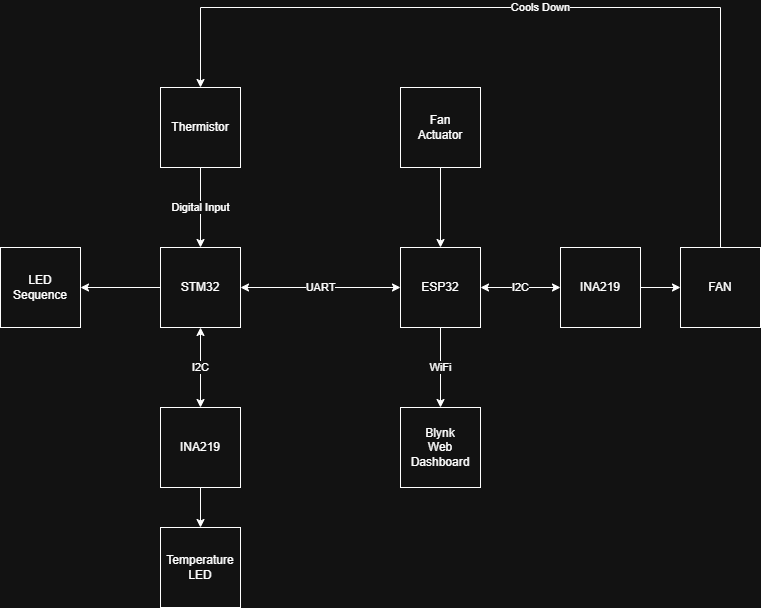

The diagram above was exported from draw.io. Its source (the exported page's mxGraphModel, read from the mxfile embedded in the PNG):
<mxGraphModel dx="1410" dy="1675" grid="1" gridSize="10" guides="1" tooltips="1" connect="1" arrows="1" fold="1" page="1" pageScale="1" pageWidth="1100" pageHeight="850" math="0" shadow="0">
  <root>
    <mxCell id="0" />
    <mxCell id="1" parent="0" />
    <mxCell id="MulA2NDIPRpB9DPwsBJ4-1" value="STM32" style="whiteSpace=wrap;html=1;aspect=fixed;" parent="1" vertex="1">
      <mxGeometry x="480" y="200" width="80" height="80" as="geometry" />
    </mxCell>
    <mxCell id="MulA2NDIPRpB9DPwsBJ4-2" value="ESP32" style="whiteSpace=wrap;html=1;aspect=fixed;" parent="1" vertex="1">
      <mxGeometry x="720" y="200" width="80" height="80" as="geometry" />
    </mxCell>
    <mxCell id="MulA2NDIPRpB9DPwsBJ4-3" value="FAN" style="whiteSpace=wrap;html=1;aspect=fixed;" parent="1" vertex="1">
      <mxGeometry x="1000" y="200" width="80" height="80" as="geometry" />
    </mxCell>
    <mxCell id="MulA2NDIPRpB9DPwsBJ4-4" value="INA219" style="whiteSpace=wrap;html=1;aspect=fixed;" parent="1" vertex="1">
      <mxGeometry x="480" y="360" width="80" height="80" as="geometry" />
    </mxCell>
    <mxCell id="MulA2NDIPRpB9DPwsBJ4-5" value="Temperature&lt;div&gt;LED&lt;/div&gt;" style="whiteSpace=wrap;html=1;aspect=fixed;" parent="1" vertex="1">
      <mxGeometry x="480" y="480" width="80" height="80" as="geometry" />
    </mxCell>
    <mxCell id="MulA2NDIPRpB9DPwsBJ4-6" value="LED&lt;div&gt;Sequence&lt;/div&gt;" style="whiteSpace=wrap;html=1;aspect=fixed;" parent="1" vertex="1">
      <mxGeometry x="320" y="200" width="80" height="80" as="geometry" />
    </mxCell>
    <mxCell id="MulA2NDIPRpB9DPwsBJ4-7" value="INA219" style="whiteSpace=wrap;html=1;aspect=fixed;" parent="1" vertex="1">
      <mxGeometry x="880" y="200" width="80" height="80" as="geometry" />
    </mxCell>
    <mxCell id="MulA2NDIPRpB9DPwsBJ4-9" value="Fan&lt;div&gt;Actuator&lt;/div&gt;" style="whiteSpace=wrap;html=1;aspect=fixed;" parent="1" vertex="1">
      <mxGeometry x="720" y="40" width="80" height="80" as="geometry" />
    </mxCell>
    <mxCell id="MulA2NDIPRpB9DPwsBJ4-10" value="" style="endArrow=classic;html=1;rounded=0;entryX=0.5;entryY=0;entryDx=0;entryDy=0;exitX=0.5;exitY=1;exitDx=0;exitDy=0;" parent="1" source="MulA2NDIPRpB9DPwsBJ4-9" target="MulA2NDIPRpB9DPwsBJ4-2" edge="1">
      <mxGeometry width="50" height="50" relative="1" as="geometry">
        <mxPoint x="530" y="460" as="sourcePoint" />
        <mxPoint x="580" y="410" as="targetPoint" />
      </mxGeometry>
    </mxCell>
    <mxCell id="MulA2NDIPRpB9DPwsBJ4-13" value="" style="endArrow=classic;html=1;rounded=0;exitX=1;exitY=0.5;exitDx=0;exitDy=0;entryX=0;entryY=0.5;entryDx=0;entryDy=0;" parent="1" source="MulA2NDIPRpB9DPwsBJ4-7" target="MulA2NDIPRpB9DPwsBJ4-3" edge="1">
      <mxGeometry width="50" height="50" relative="1" as="geometry">
        <mxPoint x="530" y="460" as="sourcePoint" />
        <mxPoint x="580" y="410" as="targetPoint" />
      </mxGeometry>
    </mxCell>
    <mxCell id="MulA2NDIPRpB9DPwsBJ4-14" value="I2C" style="endArrow=classic;startArrow=classic;html=1;rounded=0;entryX=0;entryY=0.5;entryDx=0;entryDy=0;exitX=1;exitY=0.5;exitDx=0;exitDy=0;" parent="1" source="MulA2NDIPRpB9DPwsBJ4-2" target="MulA2NDIPRpB9DPwsBJ4-7" edge="1">
      <mxGeometry width="50" height="50" relative="1" as="geometry">
        <mxPoint x="530" y="460" as="sourcePoint" />
        <mxPoint x="580" y="410" as="targetPoint" />
      </mxGeometry>
    </mxCell>
    <mxCell id="MulA2NDIPRpB9DPwsBJ4-15" value="UART" style="endArrow=classic;startArrow=classic;html=1;rounded=0;entryX=0;entryY=0.5;entryDx=0;entryDy=0;exitX=1;exitY=0.5;exitDx=0;exitDy=0;" parent="1" source="MulA2NDIPRpB9DPwsBJ4-1" target="MulA2NDIPRpB9DPwsBJ4-2" edge="1">
      <mxGeometry width="50" height="50" relative="1" as="geometry">
        <mxPoint x="530" y="460" as="sourcePoint" />
        <mxPoint x="580" y="410" as="targetPoint" />
      </mxGeometry>
    </mxCell>
    <mxCell id="MulA2NDIPRpB9DPwsBJ4-16" value="I2C" style="endArrow=classic;startArrow=classic;html=1;rounded=0;entryX=0.5;entryY=1;entryDx=0;entryDy=0;exitX=0.5;exitY=0;exitDx=0;exitDy=0;" parent="1" source="MulA2NDIPRpB9DPwsBJ4-4" target="MulA2NDIPRpB9DPwsBJ4-1" edge="1">
      <mxGeometry width="50" height="50" relative="1" as="geometry">
        <mxPoint x="520" y="440" as="sourcePoint" />
        <mxPoint x="570" y="390" as="targetPoint" />
      </mxGeometry>
    </mxCell>
    <mxCell id="MulA2NDIPRpB9DPwsBJ4-17" value="" style="endArrow=classic;html=1;rounded=0;entryX=0.5;entryY=0;entryDx=0;entryDy=0;exitX=0.5;exitY=1;exitDx=0;exitDy=0;" parent="1" source="MulA2NDIPRpB9DPwsBJ4-4" target="MulA2NDIPRpB9DPwsBJ4-5" edge="1">
      <mxGeometry width="50" height="50" relative="1" as="geometry">
        <mxPoint x="640" y="470" as="sourcePoint" />
        <mxPoint x="570" y="390" as="targetPoint" />
      </mxGeometry>
    </mxCell>
    <mxCell id="MulA2NDIPRpB9DPwsBJ4-18" value="" style="endArrow=classic;html=1;rounded=0;exitX=0;exitY=0.5;exitDx=0;exitDy=0;entryX=1;entryY=0.5;entryDx=0;entryDy=0;" parent="1" source="MulA2NDIPRpB9DPwsBJ4-1" target="MulA2NDIPRpB9DPwsBJ4-6" edge="1">
      <mxGeometry width="50" height="50" relative="1" as="geometry">
        <mxPoint x="520" y="450" as="sourcePoint" />
        <mxPoint x="570" y="400" as="targetPoint" />
      </mxGeometry>
    </mxCell>
    <mxCell id="MulA2NDIPRpB9DPwsBJ4-19" value="Thermistor" style="whiteSpace=wrap;html=1;aspect=fixed;" parent="1" vertex="1">
      <mxGeometry x="480" y="40" width="80" height="80" as="geometry" />
    </mxCell>
    <mxCell id="MulA2NDIPRpB9DPwsBJ4-23" value="Digital Input" style="endArrow=classic;html=1;rounded=0;exitX=0.5;exitY=1;exitDx=0;exitDy=0;entryX=0.5;entryY=0;entryDx=0;entryDy=0;" parent="1" source="MulA2NDIPRpB9DPwsBJ4-19" target="MulA2NDIPRpB9DPwsBJ4-1" edge="1">
      <mxGeometry width="50" height="50" relative="1" as="geometry">
        <mxPoint x="520" y="450" as="sourcePoint" />
        <mxPoint x="570" y="400" as="targetPoint" />
      </mxGeometry>
    </mxCell>
    <mxCell id="MulA2NDIPRpB9DPwsBJ4-24" value="Cools Down" style="endArrow=classic;html=1;rounded=0;exitX=0.5;exitY=0;exitDx=0;exitDy=0;entryX=0.5;entryY=0;entryDx=0;entryDy=0;" parent="1" source="MulA2NDIPRpB9DPwsBJ4-3" target="MulA2NDIPRpB9DPwsBJ4-19" edge="1">
      <mxGeometry width="50" height="50" relative="1" as="geometry">
        <mxPoint x="570" y="260" as="sourcePoint" />
        <mxPoint x="620" y="210" as="targetPoint" />
        <Array as="points">
          <mxPoint x="1040" y="-40" />
          <mxPoint x="520" y="-40" />
        </Array>
      </mxGeometry>
    </mxCell>
    <mxCell id="MulA2NDIPRpB9DPwsBJ4-25" value="Blynk&lt;div&gt;Web&lt;/div&gt;&lt;div&gt;Dashboard&lt;/div&gt;" style="whiteSpace=wrap;html=1;aspect=fixed;" parent="1" vertex="1">
      <mxGeometry x="720" y="360" width="80" height="80" as="geometry" />
    </mxCell>
    <mxCell id="MulA2NDIPRpB9DPwsBJ4-26" value="WiFi" style="endArrow=classic;html=1;rounded=0;exitX=0.5;exitY=1;exitDx=0;exitDy=0;entryX=0.5;entryY=0;entryDx=0;entryDy=0;" parent="1" source="MulA2NDIPRpB9DPwsBJ4-2" target="MulA2NDIPRpB9DPwsBJ4-25" edge="1">
      <mxGeometry width="50" height="50" relative="1" as="geometry">
        <mxPoint x="570" y="260" as="sourcePoint" />
        <mxPoint x="620" y="210" as="targetPoint" />
      </mxGeometry>
    </mxCell>
  </root>
</mxGraphModel>